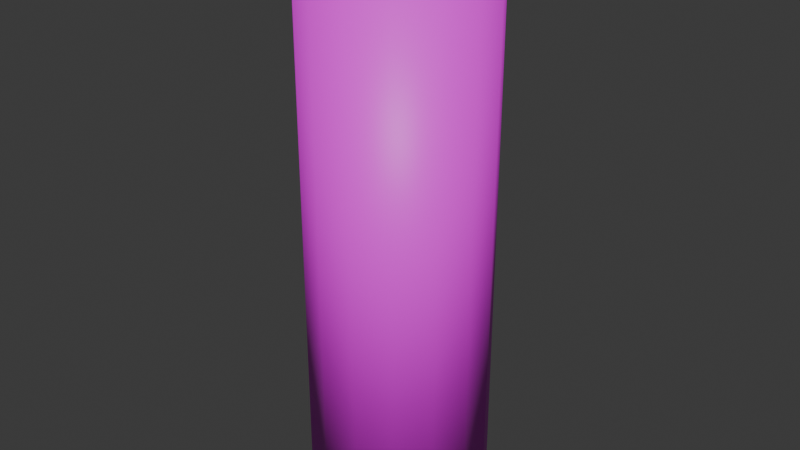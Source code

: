 # Source: betadine.blend  (saved by Blender 4.1.24; exported with 4.5.12 LTS)
import bpy
from mathutils import Matrix  # noqa: F401  (used for matrix-valued properties, if any)

bpy.ops.wm.read_factory_settings(use_empty=True)
scene = bpy.context.scene
scene.name = 'Scene'

# ---- collections
col_collection = bpy.data.collections.new('Collection'); scene.collection.children.link(col_collection)

# ---- images (referenced by path relative to the original .blend; pixels are not part of the script)
import os
ASSET_DIR = os.environ.get("B2B_ASSET_DIR", "")  # directory of the original .blend (textures are referenced by path, not embedded)
HERE = os.path.dirname(os.path.abspath(__file__))  # packed textures are extracted next to this script under _unpacked/

def load_image(name, relpath, width, height, colorspace="sRGB"):
    """Load a texture the original file referenced (path relative to the .blend, or extracted next to this script)."""
    p = next((c for c in (os.path.join(HERE, relpath), os.path.join(ASSET_DIR, relpath)) if relpath and os.path.exists(c)), "")
    if p:
        img = bpy.data.images.load(p, check_existing=True)
        img.name = name
    else:  # same state as the original file: an image datablock whose file is absent (Cycles renders it pink)
        img = bpy.data.images.new(name, width, height)
        img.source = "FILE"
        img.filepath = "//" + (relpath or name)
    img.colorspace_settings.name = colorspace
    return img
img_image_removebg_preview__3__png = load_image('image-removebg-preview (3).png', 'image-removebg-preview (3).png', 1024, 1024, 'sRGB')

# ---- materials (node trees are filled in below, after node groups)
mat_material_001 = bpy.data.materials.new('Material.001')
mat_material_001.use_transparent_shadow = False

# ---- material node trees
mat_material_001.use_nodes = True; mat_material_001.node_tree.nodes.clear()
_N = mat_material_001.node_tree.nodes; _L = mat_material_001.node_tree.links
n0 = _N.new('ShaderNodeBsdfPrincipled'); n0.name = 'Principled BSDF'; n0.location = (10, 300)
n1 = _N.new('ShaderNodeOutputMaterial'); n1.name = 'Material Output'; n1.location = (300, 300)
n2 = _N.new('ShaderNodeTexImage'); n2.name = 'Image Texture'; n2.location = (-280, 275)
n2.image = img_image_removebg_preview__3__png
_L.new(n0.outputs[0], n1.inputs[0])
_L.new(n2.outputs[0], n0.inputs[0])
n1.is_active_output = True

# ---- world
world_world = bpy.data.worlds.new('World'); scene.world = world_world
world_world.use_nodes = True; world_world.node_tree.nodes.clear()
_N = world_world.node_tree.nodes; _L = world_world.node_tree.links
n0 = _N.new('ShaderNodeOutputWorld'); n0.name = 'World Output'; n0.location = (300, 300)
n1 = _N.new('ShaderNodeBackground'); n1.name = 'Background'; n1.location = (10, 300)
n1.inputs[0].default_value = (0.05088, 0.05088, 0.05088, 1.0)
_L.new(n1.outputs[0], n0.inputs[0])
n0.is_active_output = True
world_world.color = (0.05088, 0.05088, 0.05088)
world_world.use_sun_shadow = False
world_world.sun_shadow_jitter_overblur = 0.0

# ---- meshes
me_cylinder = bpy.data.meshes.new('Cylinder')
me_cylinder.from_pydata([(0.000448, 0.7861, -1.0), (0.000448, 0.436, 4.65), (0.3231, 0.7176, -1.0), (0.1807, 0.3977, 4.65), (0.5899, 0.5237, -1.0), (0.3297, 0.2894, 4.65), (0.7548, 0.238, -1.0), (0.4218, 0.1298, 4.65), (0.7893, -0.09, -1.0), (0.4411, -0.0534, 4.65), (0.6874, -0.4037, -1.0), (0.3841, -0.2286, 4.65), (0.4667, -0.6488, -1.0), (0.2609, -0.3655, 4.65), (0.1654, -0.783, -1.0), (0.09256, -0.4405, 4.65), (-0.1645, -0.783, -1.0), (-0.09167, -0.4405, 4.65), (-0.4658, -0.6488, -1.0), (-0.26, -0.3655, 4.65), (-0.6865, -0.4037, -1.0), (-0.3832, -0.2286, 4.65), (-0.7884, -0.09, -1.0), (-0.4402, -0.0534, 4.65), (-0.7539, 0.238, -1.0), (-0.4209, 0.1298, 4.65), (-0.589, 0.5237, -1.0), (-0.3288, 0.2894, 4.65), (-0.3222, 0.7176, -1.0), (-0.1798, 0.3977, 4.65), (0.3231, 0.7176, 4.65), (0.000448, 0.7861, 4.65), (0.5899, 0.5237, 4.65), (0.7548, 0.238, 4.65), (0.7893, -0.09, 4.65), (0.6874, -0.4037, 4.65), (0.4667, -0.6488, 4.65), (0.1654, -0.783, 4.65), (-0.1645, -0.783, 4.65), (-0.4658, -0.6488, 4.65), (-0.6865, -0.4037, 4.65), (-0.7884, -0.09, 4.65), (-0.7539, 0.238, 4.65), (-0.589, 0.5237, 4.65), (-0.3222, 0.7176, 4.65), (0.1807, 0.3977, 5.087), (0.0004481, 0.436, 5.087), (0.3297, 0.2894, 5.087), (0.4218, 0.1298, 5.087), (0.4411, -0.0534, 5.087), (0.3841, -0.2286, 5.087), (0.2609, -0.3655, 5.087), (0.09256, -0.4405, 5.087), (-0.09167, -0.4405, 5.087), (-0.26, -0.3655, 5.087), (-0.3832, -0.2286, 5.087), (-0.4402, -0.0534, 5.087), (-0.4209, 0.1298, 5.087), (-0.3288, 0.2894, 5.087), (-0.1798, 0.3977, 5.087)], [], [(0, 31, 30, 2), (2, 30, 32, 4), (4, 32, 33, 6), (6, 33, 34, 8), (8, 34, 35, 10), (10, 35, 36, 12), (12, 36, 37, 14), (14, 37, 38, 16), (16, 38, 39, 18), (18, 39, 40, 20), (20, 40, 41, 22), (22, 41, 42, 24), (24, 42, 43, 26), (23, 21, 55, 56), (26, 43, 44, 28), (28, 44, 31, 0), (0, 2, 4, 6, 8, 10, 12, 14, 16, 18, 20, 22, 24, 26, 28), (1, 3, 30, 31), (3, 5, 32, 30), (5, 7, 33, 32), (7, 9, 34, 33), (9, 11, 35, 34), (11, 13, 36, 35), (13, 15, 37, 36), (15, 17, 38, 37), (17, 19, 39, 38), (19, 21, 40, 39), (21, 23, 41, 40), (23, 25, 42, 41), (25, 27, 43, 42), (27, 29, 44, 43), (29, 1, 31, 44), (9, 7, 48, 49), (25, 23, 56, 57), (11, 9, 49, 50), (27, 25, 57, 58), (13, 11, 50, 51), (29, 27, 58, 59), (15, 13, 51, 52), (1, 29, 59, 46), (17, 15, 52, 53), (3, 1, 46, 45), (19, 17, 53, 54), (5, 3, 45, 47), (21, 19, 54, 55), (7, 5, 47, 48), (45, 46, 59, 58, 57, 56, 55, 54, 53, 52, 51, 50, 49, 48, 47)])
me_cylinder.polygons.foreach_set('use_smooth', [True] * 47)
_uv = me_cylinder.uv_layers.new(name='UVMap')
_uv.uv.foreach_set('vector', [0.6122, 0.03, 0.6122, 0.77, 0.5769, 0.77, 0.5769, 0.03, 0.5769, 0.03, 0.5769, 0.77, 0.5416, 0.77, 0.5416, 0.03, 0.5416, 0.03, 0.5416, 0.77, 0.5063, 0.77, 0.5063, 0.03, 0.5063, 0.03, 0.5063, 0.77, 0.471, 0.77, 0.471, 0.03, 0.471, 0.03, 0.471, 0.77, 0.4357, 0.77, 0.4357, 0.03, 0.4357, 0.03, 0.4357, 0.77, 0.4004, 0.77, 0.4004, 0.03, 0.4004, 0.03, 0.4004, 0.77, 0.3651, 0.77, 0.3651, 0.03, 0.4662, 0.6693, 0.4662, 0.753, 0.4646, 0.753, 0.4646, 0.6693, 0.6098, 0.034, 0.6098, 0.774, 0.5694, 0.774, 0.5694, 0.034, 0.5694, 0.034, 0.5694, 0.774, 0.529, 0.774, 0.529, 0.034, 0.529, 0.034, 0.529, 0.774, 0.4887, 0.774, 0.4887, 0.034, 0.4887, 0.034, 0.4887, 0.774, 0.4483, 0.774, 0.4483, 0.034, 0.4483, 0.034, 0.4483, 0.774, 0.4079, 0.774, 0.4079, 0.034, 0.5119, 0.83, 0.526, 0.836, 0.526, 0.836, 0.5119, 0.83, 0.4079, 0.034, 0.4079, 0.774, 0.3675, 0.774, 0.3675, 0.034, 0.4187, 0.6645, 0.4187, 0.7619, 0.4057, 0.7619, 0.4057, 0.6645, 0.5133, 0.192, 0.5278, 0.1889, 0.5398, 0.1802, 0.5473, 0.1673, 0.5488, 0.1525, 0.5442, 0.1383, 0.5343, 0.1273, 0.5207, 0.1212, 0.5058, 0.1212, 0.4922, 0.1273, 0.4823, 0.1383, 0.4777, 0.1525, 0.4792, 0.1673, 0.4867, 0.1802, 0.4987, 0.1889, 0.4602, 0.2014, 0.4683, 0.1997, 0.4747, 0.2141, 0.4602, 0.2172, 0.4683, 0.1997, 0.475, 0.1948, 0.4867, 0.2054, 0.4747, 0.2141, 0.475, 0.1948, 0.4792, 0.1876, 0.4942, 0.1925, 0.4867, 0.2054, 0.4792, 0.1876, 0.48, 0.1793, 0.4957, 0.1777, 0.4942, 0.1925, 0.48, 0.1793, 0.4775, 0.1714, 0.4911, 0.1635, 0.4957, 0.1777, 0.4775, 0.1714, 0.4719, 0.1653, 0.4812, 0.1525, 0.4911, 0.1635, 0.4719, 0.1653, 0.4643, 0.1619, 0.4676, 0.1464, 0.4812, 0.1525, 0.4643, 0.1619, 0.456, 0.1619, 0.4527, 0.1464, 0.4676, 0.1464, 0.456, 0.1619, 0.4484, 0.1653, 0.4391, 0.1525, 0.4527, 0.1464, 0.4484, 0.1653, 0.4429, 0.1714, 0.4292, 0.1635, 0.4391, 0.1525, 0.4429, 0.1714, 0.4403, 0.1793, 0.4246, 0.1777, 0.4292, 0.1635, 0.4403, 0.1793, 0.4412, 0.1876, 0.4261, 0.1925, 0.4246, 0.1777, 0.4412, 0.1876, 0.4453, 0.1948, 0.4336, 0.2054, 0.4261, 0.1925, 0.4453, 0.1948, 0.452, 0.1997, 0.4456, 0.2141, 0.4336, 0.2054, 0.452, 0.1997, 0.4602, 0.2014, 0.4602, 0.2172, 0.4456, 0.2141, 0.5104, 0.8418, 0.5209, 0.8462, 0.5209, 0.8462, 0.5104, 0.8418, 0.4966, 0.8303, 0.5119, 0.83, 0.5119, 0.83, 0.4966, 0.8303, 0.499, 0.842, 0.5104, 0.8418, 0.5104, 0.8418, 0.499, 0.842, 0.4827, 0.8367, 0.4966, 0.8303, 0.4966, 0.8303, 0.4827, 0.8367, 0.4887, 0.8469, 0.499, 0.842, 0.499, 0.842, 0.4887, 0.8469, 0.4727, 0.8483, 0.4827, 0.8367, 0.4827, 0.8367, 0.4727, 0.8483, 0.4812, 0.8556, 0.4887, 0.8469, 0.4887, 0.8469, 0.4812, 0.8556, 0.4682, 0.8629, 0.4727, 0.8483, 0.4727, 0.8483, 0.4682, 0.8629, 0.4779, 0.8665, 0.4812, 0.8556, 0.4812, 0.8556, 0.4779, 0.8665, 0.5325, 0.8652, 0.5316, 0.8766, 0.5316, 0.8766, 0.5325, 0.8652, 0.5364, 0.8472, 0.5414, 0.8617, 0.5414, 0.8617, 0.5364, 0.8472, 0.5287, 0.8545, 0.5325, 0.8652, 0.5325, 0.8652, 0.5287, 0.8545, 0.526, 0.836, 0.5364, 0.8472, 0.5364, 0.8472, 0.526, 0.836, 0.5209, 0.8462, 0.5287, 0.8545, 0.5287, 0.8545, 0.5209, 0.8462, 0.5325, 0.8652, 0.4682, 0.8629, 0.4727, 0.8483, 0.4827, 0.8367, 0.4966, 0.8303, 0.5119, 0.83, 0.526, 0.836, 0.5364, 0.8472, 0.4779, 0.8665, 0.4812, 0.8556, 0.4887, 0.8469, 0.499, 0.842, 0.5104, 0.8418, 0.5209, 0.8462, 0.5287, 0.8545])
me_cylinder.materials.append(mat_material_001)
me_cylinder.update()

# ---- objects
ob_cylinder = bpy.data.objects.new('Cylinder', me_cylinder)

# ---- transforms, parenting, visibility, modifiers, constraints
ob_cylinder.location = (4.858e-18, 0.04922, 0.8031)
ob_cylinder.scale = (0.6655, 0.6655, 0.556)

# ---- collection membership
col_collection.objects.link(ob_cylinder)

# ---- scene / render settings (as saved in the file)
scene.frame_start = 1; scene.frame_end = 250; scene.frame_set(1)
scene.render.engine = 'BLENDER_EEVEE_NEXT'
scene.cycles.sampling_pattern = 'TABULATED_SOBOL'
scene.eevee.ray_tracing_options.trace_max_roughness = 0.0
bpy.context.view_layer.update()

# ---- added for rendering (the .blend has no active camera and no usable light): camera, sun
cam_auto = bpy.data.cameras.new('AutoCamera')
cam_auto.lens = 50.0
cam_auto.sensor_width = 36.0
cam_auto.clip_end = 1000.0
ob_auto_camera = bpy.data.objects.new('AutoCamera', cam_auto)
scene.collection.objects.link(ob_auto_camera)
ob_auto_camera.location = (3.41815, -4.05115, 4.67354)
ob_auto_camera.rotation_euler = (1.09748, -7.21219e-08, 0.694738)
scene.camera = ob_auto_camera
light_auto_sun = bpy.data.lights.new('AutoSun', 'SUN')
light_auto_sun.energy = 3.0
light_auto_sun.angle = 0.0523599
ob_auto_sun = bpy.data.objects.new('AutoSun', light_auto_sun)
scene.collection.objects.link(ob_auto_sun)
ob_auto_sun.rotation_euler = (0.872665, 0.174533, 0.523599)
bpy.context.view_layer.update()
